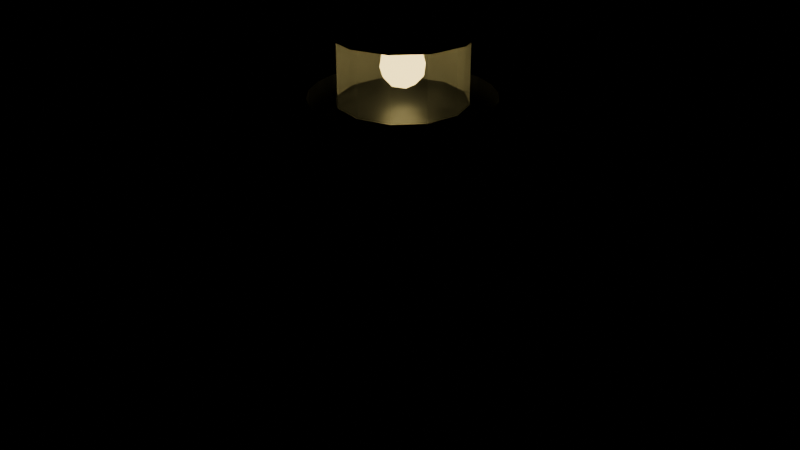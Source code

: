 # Source: echocraft_lighthouse.blend  (saved by Blender 5.3.31; exported with 4.5.12 LTS)
import bpy
from mathutils import Matrix  # noqa: F401  (used for matrix-valued properties, if any)

bpy.ops.wm.read_factory_settings(use_empty=True)
scene = bpy.context.scene
scene.name = 'Scene'

# ---- collections
col_echocraft_lighthouse = bpy.data.collections.new('Echocraft_Lighthouse'); scene.collection.children.link(col_echocraft_lighthouse)

# ---- materials (node trees are filled in below, after node groups)
mat_mat_masonry = bpy.data.materials.new('Mat_Masonry')
mat_mat_ivorytower = bpy.data.materials.new('Mat_IvoryTower')
mat_mat_crimsonstripe = bpy.data.materials.new('Mat_CrimsonStripe')
mat_mat_stonetrim = bpy.data.materials.new('Mat_StoneTrim')
mat_mat_darkiron = bpy.data.materials.new('Mat_DarkIron')
mat_mat_lanternglazing = bpy.data.materials.new('Mat_LanternGlazing')
mat_mat_lanternglazing.surface_render_method = 'BLENDED'
mat_mat_lanternglazing.blend_method = 'BLEND'
mat_mat_lanterncore = bpy.data.materials.new('Mat_LanternCore')
mat_mat_weatheredwood = bpy.data.materials.new('Mat_WeatheredWood')

# ---- material node trees
mat_mat_masonry.use_nodes = True; mat_mat_masonry.node_tree.nodes.clear()
_N = mat_mat_masonry.node_tree.nodes; _L = mat_mat_masonry.node_tree.links
n0 = _N.new('ShaderNodeBsdfPrincipled'); n0.name = 'Principled BSDF'; n0.location = (-200, 100)
n0.inputs[0].default_value = (0.16, 0.18, 0.22, 1.0)
n0.inputs[1].default_value = 0.05
n0.inputs[2].default_value = 0.9
n0.inputs[10].default_value = 0.005
n1 = _N.new('ShaderNodeOutputMaterial'); n1.name = 'Material Output'; n1.location = (200, 100)
_L.new(n0.outputs[0], n1.inputs[0])
n1.is_active_output = True
mat_mat_ivorytower.use_nodes = True; mat_mat_ivorytower.node_tree.nodes.clear()
_N = mat_mat_ivorytower.node_tree.nodes; _L = mat_mat_ivorytower.node_tree.links
n0 = _N.new('ShaderNodeBsdfPrincipled'); n0.name = 'Principled BSDF'; n0.location = (-200, 100)
n0.inputs[0].default_value = (0.88, 0.9, 0.92, 1.0)
n0.inputs[1].default_value = 0.02
n0.inputs[2].default_value = 0.55
n0.inputs[10].default_value = 0.005
n1 = _N.new('ShaderNodeOutputMaterial'); n1.name = 'Material Output'; n1.location = (200, 100)
_L.new(n0.outputs[0], n1.inputs[0])
n1.is_active_output = True
mat_mat_crimsonstripe.use_nodes = True; mat_mat_crimsonstripe.node_tree.nodes.clear()
_N = mat_mat_crimsonstripe.node_tree.nodes; _L = mat_mat_crimsonstripe.node_tree.links
n0 = _N.new('ShaderNodeBsdfPrincipled'); n0.name = 'Principled BSDF'; n0.location = (-200, 100)
n0.inputs[0].default_value = (0.65, 0.12, 0.12, 1.0)
n0.inputs[1].default_value = 0.02
n0.inputs[2].default_value = 0.6
n0.inputs[10].default_value = 0.005
n1 = _N.new('ShaderNodeOutputMaterial'); n1.name = 'Material Output'; n1.location = (200, 100)
_L.new(n0.outputs[0], n1.inputs[0])
n1.is_active_output = True
mat_mat_stonetrim.use_nodes = True; mat_mat_stonetrim.node_tree.nodes.clear()
_N = mat_mat_stonetrim.node_tree.nodes; _L = mat_mat_stonetrim.node_tree.links
n0 = _N.new('ShaderNodeBsdfPrincipled'); n0.name = 'Principled BSDF'; n0.location = (-200, 100)
n0.inputs[0].default_value = (0.75, 0.78, 0.82, 1.0)
n0.inputs[1].default_value = 0.05
n0.inputs[2].default_value = 0.7
n0.inputs[10].default_value = 0.005
n1 = _N.new('ShaderNodeOutputMaterial'); n1.name = 'Material Output'; n1.location = (200, 100)
_L.new(n0.outputs[0], n1.inputs[0])
n1.is_active_output = True
mat_mat_darkiron.use_nodes = True; mat_mat_darkiron.node_tree.nodes.clear()
_N = mat_mat_darkiron.node_tree.nodes; _L = mat_mat_darkiron.node_tree.links
n0 = _N.new('ShaderNodeBsdfPrincipled'); n0.name = 'Principled BSDF'; n0.location = (-200, 100)
n0.inputs[0].default_value = (0.08, 0.09, 0.11, 1.0)
n0.inputs[1].default_value = 0.85
n0.inputs[2].default_value = 0.4
n0.inputs[10].default_value = 0.005
n1 = _N.new('ShaderNodeOutputMaterial'); n1.name = 'Material Output'; n1.location = (200, 100)
_L.new(n0.outputs[0], n1.inputs[0])
n1.is_active_output = True
mat_mat_lanternglazing.use_nodes = True; mat_mat_lanternglazing.node_tree.nodes.clear()
_N = mat_mat_lanternglazing.node_tree.nodes; _L = mat_mat_lanternglazing.node_tree.links
n0 = _N.new('ShaderNodeBsdfPrincipled'); n0.name = 'Principled BSDF'; n0.location = (-200, 100)
n0.inputs[0].default_value = (0.9, 0.95, 1.0, 1.0)
n0.inputs[1].default_value = 0.1
n0.inputs[2].default_value = 0.1
n0.inputs[4].default_value = 0.35
n0.inputs[10].default_value = 0.005
n1 = _N.new('ShaderNodeOutputMaterial'); n1.name = 'Material Output'; n1.location = (200, 100)
_L.new(n0.outputs[0], n1.inputs[0])
n1.is_active_output = True
mat_mat_lanterncore.use_nodes = True; mat_mat_lanterncore.node_tree.nodes.clear()
_N = mat_mat_lanterncore.node_tree.nodes; _L = mat_mat_lanterncore.node_tree.links
n0 = _N.new('ShaderNodeBsdfPrincipled'); n0.name = 'Principled BSDF'; n0.location = (-200, 100)
n0.inputs[0].default_value = (1.0, 0.85, 0.4, 1.0)
n0.inputs[2].default_value = 0.2
n0.inputs[10].default_value = 0.005
n0.inputs[27].default_value = (1.0, 0.75, 0.25, 1.0)
n0.inputs[28].default_value = 5.0
n1 = _N.new('ShaderNodeOutputMaterial'); n1.name = 'Material Output'; n1.location = (200, 100)
_L.new(n0.outputs[0], n1.inputs[0])
n1.is_active_output = True
mat_mat_weatheredwood.use_nodes = True; mat_mat_weatheredwood.node_tree.nodes.clear()
_N = mat_mat_weatheredwood.node_tree.nodes; _L = mat_mat_weatheredwood.node_tree.links
n0 = _N.new('ShaderNodeBsdfPrincipled'); n0.name = 'Principled BSDF'; n0.location = (-200, 100)
n0.inputs[0].default_value = (0.35, 0.22, 0.14, 1.0)
n0.inputs[2].default_value = 0.8
n0.inputs[10].default_value = 0.005
n1 = _N.new('ShaderNodeOutputMaterial'); n1.name = 'Material Output'; n1.location = (200, 100)
_L.new(n0.outputs[0], n1.inputs[0])
n1.is_active_output = True

# ---- meshes
me_lighthouse_foundation = bpy.data.meshes.new('Lighthouse_Foundation')
me_lighthouse_foundation.from_pydata([(0.0, 1.45, -0.375), (0.0, 1.35, 0.375), (1.025, 1.025, -0.375), (0.9546, 0.9546, 0.375), (1.45, 0.0, -0.375), (1.35, 0.0, 0.375), (1.025, -1.025, -0.375), (0.9546, -0.9546, 0.375), (0.0, -1.45, -0.375), (0.0, -1.35, 0.375), (-1.025, -1.025, -0.375), (-0.9546, -0.9546, 0.375), (-1.45, 0.0, -0.375), (-1.35, 0.0, 0.375), (-1.025, 1.025, -0.375), (-0.9546, 0.9546, 0.375)], [], [(0, 1, 3, 2), (2, 3, 5, 4), (4, 5, 7, 6), (6, 7, 9, 8), (8, 9, 11, 10), (10, 11, 13, 12), (3, 1, 15, 13, 11, 9, 7, 5), (12, 13, 15, 14), (14, 15, 1, 0), (0, 2, 4, 6, 8, 10, 12, 14)])
me_lighthouse_foundation.materials.append(mat_mat_masonry)
me_lighthouse_foundation.update()
me_tower_lower_ivory = bpy.data.meshes.new('Tower_Lower_Ivory')
me_tower_lower_ivory.from_pydata([(0.0, 1.28, -0.7), (0.0, 1.12, 0.7), (0.4898, 1.183, -0.7), (0.4286, 1.035, 0.7), (0.9051, 0.9051, -0.7), (0.792, 0.792, 0.7), (1.183, 0.4898, -0.7), (1.035, 0.4286, 0.7), (1.28, 0.0, -0.7), (1.12, 0.0, 0.7), (1.183, -0.4898, -0.7), (1.035, -0.4286, 0.7), (0.9051, -0.9051, -0.7), (0.792, -0.792, 0.7), (0.4898, -1.183, -0.7), (0.4286, -1.035, 0.7), (0.0, -1.28, -0.7), (0.0, -1.12, 0.7), (-0.4898, -1.183, -0.7), (-0.4286, -1.035, 0.7), (-0.9051, -0.9051, -0.7), (-0.792, -0.792, 0.7), (-1.183, -0.4898, -0.7), (-1.035, -0.4286, 0.7), (-1.28, 0.0, -0.7), (-1.12, 0.0, 0.7), (-1.183, 0.4898, -0.7), (-1.035, 0.4286, 0.7), (-0.9051, 0.9051, -0.7), (-0.792, 0.792, 0.7), (-0.4898, 1.183, -0.7), (-0.4286, 1.035, 0.7)], [], [(0, 1, 3, 2), (2, 3, 5, 4), (4, 5, 7, 6), (6, 7, 9, 8), (8, 9, 11, 10), (10, 11, 13, 12), (12, 13, 15, 14), (14, 15, 17, 16), (16, 17, 19, 18), (18, 19, 21, 20), (20, 21, 23, 22), (22, 23, 25, 24), (24, 25, 27, 26), (26, 27, 29, 28), (3, 1, 31, 29, 27, 25, 23, 21, 19, 17, 15, 13, 11, 9, 7, 5), (28, 29, 31, 30), (30, 31, 1, 0), (0, 2, 4, 6, 8, 10, 12, 14, 16, 18, 20, 22, 24, 26, 28, 30)])
me_tower_lower_ivory.materials.append(mat_mat_ivorytower)
me_tower_lower_ivory.update()
me_tower_mid_crimson = bpy.data.meshes.new('Tower_Mid_Crimson')
me_tower_mid_crimson.from_pydata([(0.0, 1.12, -0.65), (0.0, 0.98, 0.65), (0.4286, 1.035, -0.65), (0.375, 0.9054, 0.65), (0.792, 0.792, -0.65), (0.693, 0.693, 0.65), (1.035, 0.4286, -0.65), (0.9054, 0.375, 0.65), (1.12, 0.0, -0.65), (0.98, 0.0, 0.65), (1.035, -0.4286, -0.65), (0.9054, -0.375, 0.65), (0.792, -0.792, -0.65), (0.693, -0.693, 0.65), (0.4286, -1.035, -0.65), (0.375, -0.9054, 0.65), (0.0, -1.12, -0.65), (0.0, -0.98, 0.65), (-0.4286, -1.035, -0.65), (-0.375, -0.9054, 0.65), (-0.792, -0.792, -0.65), (-0.693, -0.693, 0.65), (-1.035, -0.4286, -0.65), (-0.9054, -0.375, 0.65), (-1.12, 0.0, -0.65), (-0.98, 0.0, 0.65), (-1.035, 0.4286, -0.65), (-0.9054, 0.375, 0.65), (-0.792, 0.792, -0.65), (-0.693, 0.693, 0.65), (-0.4286, 1.035, -0.65), (-0.375, 0.9054, 0.65)], [], [(0, 1, 3, 2), (2, 3, 5, 4), (4, 5, 7, 6), (6, 7, 9, 8), (8, 9, 11, 10), (10, 11, 13, 12), (12, 13, 15, 14), (14, 15, 17, 16), (16, 17, 19, 18), (18, 19, 21, 20), (20, 21, 23, 22), (22, 23, 25, 24), (24, 25, 27, 26), (26, 27, 29, 28), (3, 1, 31, 29, 27, 25, 23, 21, 19, 17, 15, 13, 11, 9, 7, 5), (28, 29, 31, 30), (30, 31, 1, 0), (0, 2, 4, 6, 8, 10, 12, 14, 16, 18, 20, 22, 24, 26, 28, 30)])
me_tower_mid_crimson.materials.append(mat_mat_crimsonstripe)
me_tower_mid_crimson.update()
me_tower_upper_ivory = bpy.data.meshes.new('Tower_Upper_Ivory')
me_tower_upper_ivory.from_pydata([(0.0, 0.98, -0.65), (0.0, 0.86, 0.65), (0.375, 0.9054, -0.65), (0.3291, 0.7945, 0.65), (0.693, 0.693, -0.65), (0.6081, 0.6081, 0.65), (0.9054, 0.375, -0.65), (0.7945, 0.3291, 0.65), (0.98, 0.0, -0.65), (0.86, 0.0, 0.65), (0.9054, -0.375, -0.65), (0.7945, -0.3291, 0.65), (0.693, -0.693, -0.65), (0.6081, -0.6081, 0.65), (0.375, -0.9054, -0.65), (0.3291, -0.7945, 0.65), (0.0, -0.98, -0.65), (0.0, -0.86, 0.65), (-0.375, -0.9054, -0.65), (-0.3291, -0.7945, 0.65), (-0.693, -0.693, -0.65), (-0.6081, -0.6081, 0.65), (-0.9054, -0.375, -0.65), (-0.7945, -0.3291, 0.65), (-0.98, 0.0, -0.65), (-0.86, 0.0, 0.65), (-0.9054, 0.375, -0.65), (-0.7945, 0.3291, 0.65), (-0.693, 0.693, -0.65), (-0.6081, 0.6081, 0.65), (-0.375, 0.9054, -0.65), (-0.3291, 0.7945, 0.65)], [], [(0, 1, 3, 2), (2, 3, 5, 4), (4, 5, 7, 6), (6, 7, 9, 8), (8, 9, 11, 10), (10, 11, 13, 12), (12, 13, 15, 14), (14, 15, 17, 16), (16, 17, 19, 18), (18, 19, 21, 20), (20, 21, 23, 22), (22, 23, 25, 24), (24, 25, 27, 26), (26, 27, 29, 28), (3, 1, 31, 29, 27, 25, 23, 21, 19, 17, 15, 13, 11, 9, 7, 5), (28, 29, 31, 30), (30, 31, 1, 0), (0, 2, 4, 6, 8, 10, 12, 14, 16, 18, 20, 22, 24, 26, 28, 30)])
me_tower_upper_ivory.materials.append(mat_mat_ivorytower)
me_tower_upper_ivory.update()
me_tower_cornice = bpy.data.meshes.new('Tower_Cornice')
me_tower_cornice.from_pydata([(0.0, 0.86, -0.125), (0.0, 1.15, 0.125), (0.3291, 0.7945, -0.125), (0.4401, 1.062, 0.125), (0.6081, 0.6081, -0.125), (0.8132, 0.8132, 0.125), (0.7945, 0.3291, -0.125), (1.062, 0.4401, 0.125), (0.86, 0.0, -0.125), (1.15, 0.0, 0.125), (0.7945, -0.3291, -0.125), (1.062, -0.4401, 0.125), (0.6081, -0.6081, -0.125), (0.8132, -0.8132, 0.125), (0.3291, -0.7945, -0.125), (0.4401, -1.062, 0.125), (0.0, -0.86, -0.125), (0.0, -1.15, 0.125), (-0.3291, -0.7945, -0.125), (-0.4401, -1.062, 0.125), (-0.6081, -0.6081, -0.125), (-0.8132, -0.8132, 0.125), (-0.7945, -0.3291, -0.125), (-1.062, -0.4401, 0.125), (-0.86, 0.0, -0.125), (-1.15, 0.0, 0.125), (-0.7945, 0.3291, -0.125), (-1.062, 0.4401, 0.125), (-0.6081, 0.6081, -0.125), (-0.8132, 0.8132, 0.125), (-0.3291, 0.7945, -0.125), (-0.4401, 1.062, 0.125)], [], [(0, 1, 3, 2), (2, 3, 5, 4), (4, 5, 7, 6), (6, 7, 9, 8), (8, 9, 11, 10), (10, 11, 13, 12), (12, 13, 15, 14), (14, 15, 17, 16), (16, 17, 19, 18), (18, 19, 21, 20), (20, 21, 23, 22), (22, 23, 25, 24), (24, 25, 27, 26), (26, 27, 29, 28), (3, 1, 31, 29, 27, 25, 23, 21, 19, 17, 15, 13, 11, 9, 7, 5), (28, 29, 31, 30), (30, 31, 1, 0), (0, 2, 4, 6, 8, 10, 12, 14, 16, 18, 20, 22, 24, 26, 28, 30)])
me_tower_cornice.materials.append(mat_mat_stonetrim)
me_tower_cornice.update()
me_balcony_deck = bpy.data.meshes.new('Balcony_Deck')
me_balcony_deck.from_pydata([(0.0, 1.18, -0.06), (0.0, 1.18, 0.06), (0.4516, 1.09, -0.06), (0.4516, 1.09, 0.06), (0.8344, 0.8344, -0.06), (0.8344, 0.8344, 0.06), (1.09, 0.4516, -0.06), (1.09, 0.4516, 0.06), (1.18, 0.0, -0.06), (1.18, 0.0, 0.06), (1.09, -0.4516, -0.06), (1.09, -0.4516, 0.06), (0.8344, -0.8344, -0.06), (0.8344, -0.8344, 0.06), (0.4516, -1.09, -0.06), (0.4516, -1.09, 0.06), (0.0, -1.18, -0.06), (0.0, -1.18, 0.06), (-0.4516, -1.09, -0.06), (-0.4516, -1.09, 0.06), (-0.8344, -0.8344, -0.06), (-0.8344, -0.8344, 0.06), (-1.09, -0.4516, -0.06), (-1.09, -0.4516, 0.06), (-1.18, 0.0, -0.06), (-1.18, 0.0, 0.06), (-1.09, 0.4516, -0.06), (-1.09, 0.4516, 0.06), (-0.8344, 0.8344, -0.06), (-0.8344, 0.8344, 0.06), (-0.4516, 1.09, -0.06), (-0.4516, 1.09, 0.06)], [], [(0, 1, 3, 2), (2, 3, 5, 4), (4, 5, 7, 6), (6, 7, 9, 8), (8, 9, 11, 10), (10, 11, 13, 12), (12, 13, 15, 14), (14, 15, 17, 16), (16, 17, 19, 18), (18, 19, 21, 20), (20, 21, 23, 22), (22, 23, 25, 24), (24, 25, 27, 26), (26, 27, 29, 28), (3, 1, 31, 29, 27, 25, 23, 21, 19, 17, 15, 13, 11, 9, 7, 5), (28, 29, 31, 30), (30, 31, 1, 0), (0, 2, 4, 6, 8, 10, 12, 14, 16, 18, 20, 22, 24, 26, 28, 30)])
me_balcony_deck.materials.append(mat_mat_darkiron)
me_balcony_deck.update()
me_balcony_railing = bpy.data.meshes.new('Balcony_Railing')
me_balcony_railing.from_pydata([(0.0, 1.15, 0.0), (-0.2976, 1.111, 0.0), (-0.575, 0.9959, 0.0), (-0.8132, 0.8132, 0.0), (-0.9959, 0.575, 0.0), (-1.111, 0.2976, 0.0), (-1.15, 0.0, 0.0), (-1.111, -0.2976, 0.0), (-0.9959, -0.575, 0.0), (-0.8132, -0.8132, 0.0), (-0.575, -0.9959, 0.0), (-0.2976, -1.111, 0.0), (0.0, -1.15, 0.0), (0.2976, -1.111, 0.0), (0.575, -0.9959, 0.0), (0.8132, -0.8132, 0.0), (0.9959, -0.575, 0.0), (1.111, -0.2976, 0.0), (1.15, 0.0, 0.0), (1.111, 0.2976, 0.0), (0.9959, 0.575, 0.0), (0.8132, 0.8132, 0.0), (0.575, 0.9959, 0.0), (0.2976, 1.111, 0.0), (0.0, 1.15, 0.35), (-0.2976, 1.111, 0.35), (-0.575, 0.9959, 0.35), (-0.8132, 0.8132, 0.35), (-0.9959, 0.575, 0.35), (-1.111, 0.2976, 0.35), (-1.15, 0.0, 0.35), (-1.111, -0.2976, 0.35), (-0.9959, -0.575, 0.35), (-0.8132, -0.8132, 0.35), (-0.575, -0.9959, 0.35), (-0.2976, -1.111, 0.35), (0.0, -1.15, 0.35), (0.2976, -1.111, 0.35), (0.575, -0.9959, 0.35), (0.8132, -0.8132, 0.35), (0.9959, -0.575, 0.35), (1.111, -0.2976, 0.35), (1.15, 0.0, 0.35), (1.111, 0.2976, 0.35), (0.9959, 0.575, 0.35), (0.8132, 0.8132, 0.35), (0.575, 0.9959, 0.35), (0.2976, 1.111, 0.35)], [], [(11, 12, 36, 35), (4, 5, 29, 28), (19, 20, 44, 43), (12, 13, 37, 36), (5, 6, 30, 29), (20, 21, 45, 44), (13, 14, 38, 37), (6, 7, 31, 30), (21, 22, 46, 45), (14, 15, 39, 38), (7, 8, 32, 31), (22, 23, 47, 46), (0, 1, 25, 24), (15, 16, 40, 39), (8, 9, 33, 32), (23, 0, 24, 47), (1, 2, 26, 25), (16, 17, 41, 40), (9, 10, 34, 33), (2, 3, 27, 26), (17, 18, 42, 41), (10, 11, 35, 34), (3, 4, 28, 27), (18, 19, 43, 42)])
me_balcony_railing.materials.append(mat_mat_darkiron)
me_balcony_railing.update()
me_lantern_base = bpy.data.meshes.new('Lantern_Base')
me_lantern_base.from_pydata([(0.0, 0.82, -0.15), (0.0, 0.82, 0.15), (0.41, 0.7101, -0.15), (0.41, 0.7101, 0.15), (0.7101, 0.41, -0.15), (0.7101, 0.41, 0.15), (0.82, 0.0, -0.15), (0.82, 0.0, 0.15), (0.7101, -0.41, -0.15), (0.7101, -0.41, 0.15), (0.41, -0.7101, -0.15), (0.41, -0.7101, 0.15), (0.0, -0.82, -0.15), (0.0, -0.82, 0.15), (-0.41, -0.7101, -0.15), (-0.41, -0.7101, 0.15), (-0.7101, -0.41, -0.15), (-0.7101, -0.41, 0.15), (-0.82, 0.0, -0.15), (-0.82, 0.0, 0.15), (-0.7101, 0.41, -0.15), (-0.7101, 0.41, 0.15), (-0.41, 0.7101, -0.15), (-0.41, 0.7101, 0.15)], [], [(0, 1, 3, 2), (2, 3, 5, 4), (4, 5, 7, 6), (6, 7, 9, 8), (8, 9, 11, 10), (10, 11, 13, 12), (12, 13, 15, 14), (14, 15, 17, 16), (16, 17, 19, 18), (18, 19, 21, 20), (3, 1, 23, 21, 19, 17, 15, 13, 11, 9, 7, 5), (20, 21, 23, 22), (22, 23, 1, 0), (0, 2, 4, 6, 8, 10, 12, 14, 16, 18, 20, 22)])
me_lantern_base.materials.append(mat_mat_darkiron)
me_lantern_base.update()
me_lantern_glazing = bpy.data.meshes.new('Lantern_Glazing')
me_lantern_glazing.from_pydata([(0.0, 0.8, -0.425), (0.0, 0.8, 0.425), (0.4, 0.6928, -0.425), (0.4, 0.6928, 0.425), (0.6928, 0.4, -0.425), (0.6928, 0.4, 0.425), (0.8, 0.0, -0.425), (0.8, 0.0, 0.425), (0.6928, -0.4, -0.425), (0.6928, -0.4, 0.425), (0.4, -0.6928, -0.425), (0.4, -0.6928, 0.425), (0.0, -0.8, -0.425), (0.0, -0.8, 0.425), (-0.4, -0.6928, -0.425), (-0.4, -0.6928, 0.425), (-0.6928, -0.4, -0.425), (-0.6928, -0.4, 0.425), (-0.8, 0.0, -0.425), (-0.8, 0.0, 0.425), (-0.6928, 0.4, -0.425), (-0.6928, 0.4, 0.425), (-0.4, 0.6928, -0.425), (-0.4, 0.6928, 0.425)], [], [(0, 1, 3, 2), (2, 3, 5, 4), (4, 5, 7, 6), (6, 7, 9, 8), (8, 9, 11, 10), (10, 11, 13, 12), (12, 13, 15, 14), (14, 15, 17, 16), (16, 17, 19, 18), (18, 19, 21, 20), (3, 1, 23, 21, 19, 17, 15, 13, 11, 9, 7, 5), (20, 21, 23, 22), (22, 23, 1, 0), (0, 2, 4, 6, 8, 10, 12, 14, 16, 18, 20, 22)])
me_lantern_glazing.materials.append(mat_mat_lanternglazing)
me_lantern_glazing.update()
me_lantern_fresnel_core = bpy.data.meshes.new('Lantern_Fresnel_Core')
me_lantern_fresnel_core.from_pydata([(0.0, 0.0, -0.28), (0.2026, -0.1472, -0.1252), (-0.07739, -0.2382, -0.1252), (-0.2504, 0.0, -0.1252), (-0.07739, 0.2382, -0.1252), (0.2026, 0.1472, -0.1252), (0.07739, -0.2382, 0.1252), (-0.2026, -0.1472, 0.1252), (-0.2026, 0.1472, 0.1252), (0.07739, 0.2382, 0.1252), (0.2504, 0.0, 0.1252), (0.0, 0.0, 0.28), (-0.04549, -0.14, -0.2382), (0.1191, -0.08652, -0.2382), (0.0736, -0.2265, -0.1472), (0.2382, 0.0, -0.1472), (0.1191, 0.08652, -0.2382), (-0.1472, 0.0, -0.2382), (-0.1927, -0.14, -0.1472), (-0.04549, 0.14, -0.2382), (-0.1927, 0.14, -0.1472), (0.0736, 0.2265, -0.1472), (0.2663, -0.08652, 0.0), (0.2663, 0.08652, 0.0), (0.0, -0.28, 0.0), (0.1646, -0.2265, 0.0), (-0.2663, -0.08652, 0.0), (-0.1646, -0.2265, 0.0), (-0.1646, 0.2265, 0.0), (-0.2663, 0.08652, 0.0), (0.1646, 0.2265, 0.0), (0.0, 0.28, 0.0), (0.1927, -0.14, 0.1472), (-0.0736, -0.2265, 0.1472), (-0.2382, 0.0, 0.1472), (-0.0736, 0.2265, 0.1472), (0.1927, 0.14, 0.1472), (0.04549, -0.14, 0.2382), (0.1472, 0.0, 0.2382), (-0.1191, -0.08652, 0.2382), (-0.1191, 0.08652, 0.2382), (0.04549, 0.14, 0.2382)], [], [(0, 13, 12), (1, 13, 15), (0, 12, 17), (0, 17, 19), (0, 19, 16), (1, 15, 22), (2, 14, 24), (3, 18, 26), (4, 20, 28), (5, 21, 30), (1, 22, 25), (2, 24, 27), (3, 26, 29), (4, 28, 31), (5, 30, 23), (6, 32, 37), (7, 33, 39), (8, 34, 40), (9, 35, 41), (10, 36, 38), (38, 41, 11), (38, 36, 41), (36, 9, 41), (41, 40, 11), (41, 35, 40), (35, 8, 40), (40, 39, 11), (40, 34, 39), (34, 7, 39), (39, 37, 11), (39, 33, 37), (33, 6, 37), (37, 38, 11), (37, 32, 38), (32, 10, 38), (23, 36, 10), (23, 30, 36), (30, 9, 36), (31, 35, 9), (31, 28, 35), (28, 8, 35), (29, 34, 8), (29, 26, 34), (26, 7, 34), (27, 33, 7), (27, 24, 33), (24, 6, 33), (25, 32, 6), (25, 22, 32), (22, 10, 32), (30, 31, 9), (30, 21, 31), (21, 4, 31), (28, 29, 8), (28, 20, 29), (20, 3, 29), (26, 27, 7), (26, 18, 27), (18, 2, 27), (24, 25, 6), (24, 14, 25), (14, 1, 25), (22, 23, 10), (22, 15, 23), (15, 5, 23), (16, 21, 5), (16, 19, 21), (19, 4, 21), (19, 20, 4), (19, 17, 20), (17, 3, 20), (17, 18, 3), (17, 12, 18), (12, 2, 18), (15, 16, 5), (15, 13, 16), (13, 0, 16), (12, 14, 2), (12, 13, 14), (13, 1, 14)])
me_lantern_fresnel_core.materials.append(mat_mat_lanterncore)
me_lantern_fresnel_core.update()
me_lantern_roof = bpy.data.meshes.new('Lantern_Roof')
me_lantern_roof.from_pydata([(0.0, 0.92, -0.375), (0.0, 0.08, 0.375), (0.46, 0.7967, -0.375), (0.04, 0.06928, 0.375), (0.7967, 0.46, -0.375), (0.06928, 0.04, 0.375), (0.92, 0.0, -0.375), (0.08, 0.0, 0.375), (0.7967, -0.46, -0.375), (0.06928, -0.04, 0.375), (0.46, -0.7967, -0.375), (0.04, -0.06928, 0.375), (0.0, -0.92, -0.375), (0.0, -0.08, 0.375), (-0.46, -0.7967, -0.375), (-0.04, -0.06928, 0.375), (-0.7967, -0.46, -0.375), (-0.06928, -0.04, 0.375), (-0.92, 0.0, -0.375), (-0.08, 0.0, 0.375), (-0.7967, 0.46, -0.375), (-0.06928, 0.04, 0.375), (-0.46, 0.7967, -0.375), (-0.04, 0.06928, 0.375)], [], [(0, 1, 3, 2), (2, 3, 5, 4), (4, 5, 7, 6), (6, 7, 9, 8), (8, 9, 11, 10), (10, 11, 13, 12), (12, 13, 15, 14), (14, 15, 17, 16), (16, 17, 19, 18), (18, 19, 21, 20), (3, 1, 23, 21, 19, 17, 15, 13, 11, 9, 7, 5), (20, 21, 23, 22), (22, 23, 1, 0), (0, 2, 4, 6, 8, 10, 12, 14, 16, 18, 20, 22)])
me_lantern_roof.materials.append(mat_mat_darkiron)
me_lantern_roof.update()
me_roof_finial = bpy.data.meshes.new('Roof_Finial')
me_roof_finial.from_pydata([(0.0, 0.04, -0.25), (0.0, 0.01, 0.25), (0.02828, 0.02828, -0.25), (0.007071, 0.007071, 0.25), (0.04, 0.0, -0.25), (0.01, 0.0, 0.25), (0.02828, -0.02828, -0.25), (0.007071, -0.007071, 0.25), (0.0, -0.04, -0.25), (0.0, -0.01, 0.25), (-0.02828, -0.02828, -0.25), (-0.007071, -0.007071, 0.25), (-0.04, 0.0, -0.25), (-0.01, 0.0, 0.25), (-0.02828, 0.02828, -0.25), (-0.007071, 0.007071, 0.25)], [], [(0, 1, 3, 2), (2, 3, 5, 4), (4, 5, 7, 6), (6, 7, 9, 8), (8, 9, 11, 10), (10, 11, 13, 12), (3, 1, 15, 13, 11, 9, 7, 5), (12, 13, 15, 14), (14, 15, 1, 0), (0, 2, 4, 6, 8, 10, 12, 14)])
me_roof_finial.materials.append(mat_mat_darkiron)
me_roof_finial.update()
me_lighthouse_door_frame = bpy.data.meshes.new('Lighthouse_Door_Frame')
me_lighthouse_door_frame.from_pydata([(-0.275, -0.2, -0.45), (-0.275, -0.2, 0.45), (-0.275, 0.2, -0.45), (-0.275, 0.2, 0.45), (0.275, -0.2, -0.45), (0.275, -0.2, 0.45), (0.275, 0.2, -0.45), (0.275, 0.2, 0.45)], [], [(0, 1, 3, 2), (2, 3, 7, 6), (6, 7, 5, 4), (4, 5, 1, 0), (2, 6, 4, 0), (7, 3, 1, 5)])
me_lighthouse_door_frame.materials.append(mat_mat_stonetrim)
me_lighthouse_door_frame.update()
me_lighthouse_door_panel = bpy.data.meshes.new('Lighthouse_Door_Panel')
me_lighthouse_door_panel.from_pydata([(-0.21, -0.05, -0.39), (-0.21, -0.05, 0.39), (-0.21, 0.05, -0.39), (-0.21, 0.05, 0.39), (0.21, -0.05, -0.39), (0.21, -0.05, 0.39), (0.21, 0.05, -0.39), (0.21, 0.05, 0.39)], [], [(0, 1, 3, 2), (2, 3, 7, 6), (6, 7, 5, 4), (4, 5, 1, 0), (2, 6, 4, 0), (7, 3, 1, 5)])
me_lighthouse_door_panel.materials.append(mat_mat_weatheredwood)
me_lighthouse_door_panel.update()
me_window_z18 = bpy.data.meshes.new('Window_Z18')
me_window_z18.from_pydata([(-0.14, -0.125, -0.225), (-0.14, -0.125, 0.225), (-0.14, 0.125, -0.225), (-0.14, 0.125, 0.225), (0.14, -0.125, -0.225), (0.14, -0.125, 0.225), (0.14, 0.125, -0.225), (0.14, 0.125, 0.225)], [], [(0, 1, 3, 2), (2, 3, 7, 6), (6, 7, 5, 4), (4, 5, 1, 0), (2, 6, 4, 0), (7, 3, 1, 5)])
me_window_z18.materials.append(mat_mat_darkiron)
me_window_z18.update()
me_window_z32 = bpy.data.meshes.new('Window_Z32')
me_window_z32.from_pydata([(-0.14, -0.125, -0.225), (-0.14, -0.125, 0.225), (-0.14, 0.125, -0.225), (-0.14, 0.125, 0.225), (0.14, -0.125, -0.225), (0.14, -0.125, 0.225), (0.14, 0.125, -0.225), (0.14, 0.125, 0.225)], [], [(0, 1, 3, 2), (2, 3, 7, 6), (6, 7, 5, 4), (4, 5, 1, 0), (2, 6, 4, 0), (7, 3, 1, 5)])
me_window_z32.materials.append(mat_mat_darkiron)
me_window_z32.update()

# ---- objects
ob_lighthouse_root = bpy.data.objects.new('Lighthouse_Root', None)
ob_lighthouse_foundation = bpy.data.objects.new('Lighthouse_Foundation', me_lighthouse_foundation)
ob_tower_lower_ivory = bpy.data.objects.new('Tower_Lower_Ivory', me_tower_lower_ivory)
ob_tower_mid_crimson = bpy.data.objects.new('Tower_Mid_Crimson', me_tower_mid_crimson)
ob_tower_upper_ivory = bpy.data.objects.new('Tower_Upper_Ivory', me_tower_upper_ivory)
ob_tower_cornice = bpy.data.objects.new('Tower_Cornice', me_tower_cornice)
ob_balcony_deck = bpy.data.objects.new('Balcony_Deck', me_balcony_deck)
ob_balcony_railing = bpy.data.objects.new('Balcony_Railing', me_balcony_railing)
ob_lantern_base = bpy.data.objects.new('Lantern_Base', me_lantern_base)
ob_lantern_glazing = bpy.data.objects.new('Lantern_Glazing', me_lantern_glazing)
ob_lantern_fresnel_core = bpy.data.objects.new('Lantern_Fresnel_Core', me_lantern_fresnel_core)
ob_lantern_roof = bpy.data.objects.new('Lantern_Roof', me_lantern_roof)
ob_roof_finial = bpy.data.objects.new('Roof_Finial', me_roof_finial)
ob_lighthouse_door_frame = bpy.data.objects.new('Lighthouse_Door_Frame', me_lighthouse_door_frame)
ob_lighthouse_door_panel = bpy.data.objects.new('Lighthouse_Door_Panel', me_lighthouse_door_panel)
ob_window_z18 = bpy.data.objects.new('Window_Z18', me_window_z18)
ob_window_z32 = bpy.data.objects.new('Window_Z32', me_window_z32)

# ---- transforms, parenting, visibility, modifiers, constraints
ob_lighthouse_root.location = (0.0, 0.0, 0.0)
ob_lighthouse_foundation.parent = ob_lighthouse_root
ob_lighthouse_foundation.location = (0.0, 0.0, 0.375)
ob_tower_lower_ivory.parent = ob_lighthouse_root
ob_tower_lower_ivory.location = (0.0, 0.0, 1.45)
ob_tower_mid_crimson.parent = ob_lighthouse_root
ob_tower_mid_crimson.location = (0.0, 0.0, 2.8)
ob_tower_upper_ivory.parent = ob_lighthouse_root
ob_tower_upper_ivory.location = (0.0, 0.0, 4.1)
ob_tower_cornice.parent = ob_lighthouse_root
ob_tower_cornice.location = (0.0, 0.0, 4.875)
ob_balcony_deck.parent = ob_lighthouse_root
ob_balcony_deck.location = (0.0, 0.0, 5.06)
ob_balcony_railing.parent = ob_lighthouse_root
ob_balcony_railing.location = (0.0, 0.0, 5.12)
ob_lantern_base.parent = ob_lighthouse_root
ob_lantern_base.location = (0.0, 0.0, 5.27)
ob_lantern_glazing.parent = ob_lighthouse_root
ob_lantern_glazing.location = (0.0, 0.0, 5.845)
ob_lantern_fresnel_core.parent = ob_lighthouse_root
ob_lantern_fresnel_core.location = (0.0, 0.0, 5.85)
ob_lantern_roof.parent = ob_lighthouse_root
ob_lantern_roof.location = (0.0, 0.0, 6.645)
ob_roof_finial.parent = ob_lighthouse_root
ob_roof_finial.location = (0.0, 0.0, 7.27)
ob_lighthouse_door_frame.parent = ob_lighthouse_root
ob_lighthouse_door_frame.location = (0.0, -1.35, 0.55)
ob_lighthouse_door_panel.parent = ob_lighthouse_root
ob_lighthouse_door_panel.location = (0.0, -1.45, 0.52)
ob_window_z18.parent = ob_lighthouse_root
ob_window_z18.location = (0.0, -1.18, 1.8)
ob_window_z32.parent = ob_lighthouse_root
ob_window_z32.location = (0.0, 1.02, 3.2)

# ---- collection membership
col_echocraft_lighthouse.objects.link(ob_lighthouse_root)
col_echocraft_lighthouse.objects.link(ob_lighthouse_foundation)
col_echocraft_lighthouse.objects.link(ob_tower_lower_ivory)
col_echocraft_lighthouse.objects.link(ob_tower_mid_crimson)
col_echocraft_lighthouse.objects.link(ob_tower_upper_ivory)
col_echocraft_lighthouse.objects.link(ob_tower_cornice)
col_echocraft_lighthouse.objects.link(ob_balcony_deck)
col_echocraft_lighthouse.objects.link(ob_balcony_railing)
col_echocraft_lighthouse.objects.link(ob_lantern_base)
col_echocraft_lighthouse.objects.link(ob_lantern_glazing)
col_echocraft_lighthouse.objects.link(ob_lantern_fresnel_core)
col_echocraft_lighthouse.objects.link(ob_lantern_roof)
col_echocraft_lighthouse.objects.link(ob_roof_finial)
col_echocraft_lighthouse.objects.link(ob_lighthouse_door_frame)
col_echocraft_lighthouse.objects.link(ob_lighthouse_door_panel)
col_echocraft_lighthouse.objects.link(ob_window_z18)
col_echocraft_lighthouse.objects.link(ob_window_z32)

# ---- scene / render settings (as saved in the file)
scene.frame_start = 1; scene.frame_end = 250; scene.frame_set(1)
scene.render.engine = 'BLENDER_EEVEE_NEXT'
scene.render.bake_bias = 0.0
scene.render.bake_samples = 0
scene.render.compositor_device = 'GPU'
scene.eevee.use_volume_custom_range = False
scene.eevee.fast_gi_thickness_near = 0.1
scene.eevee.fast_gi_thickness_far = 0.0
scene.eevee.ray_tracing_options.screen_trace_thickness = 0.1
bpy.context.view_layer.update()

# ---- added for rendering (the .blend has no active camera): camera
cam_auto = bpy.data.cameras.new('AutoCamera')
cam_auto.lens = 50.0
cam_auto.sensor_width = 36.0
cam_auto.clip_end = 1000.0
ob_auto_camera = bpy.data.objects.new('AutoCamera', cam_auto)
scene.collection.objects.link(ob_auto_camera)
ob_auto_camera.location = (7.95695, -9.59834, 10.1256)
ob_auto_camera.rotation_euler = (1.09748, -7.21219e-08, 0.694738)
scene.camera = ob_auto_camera
bpy.context.view_layer.update()
